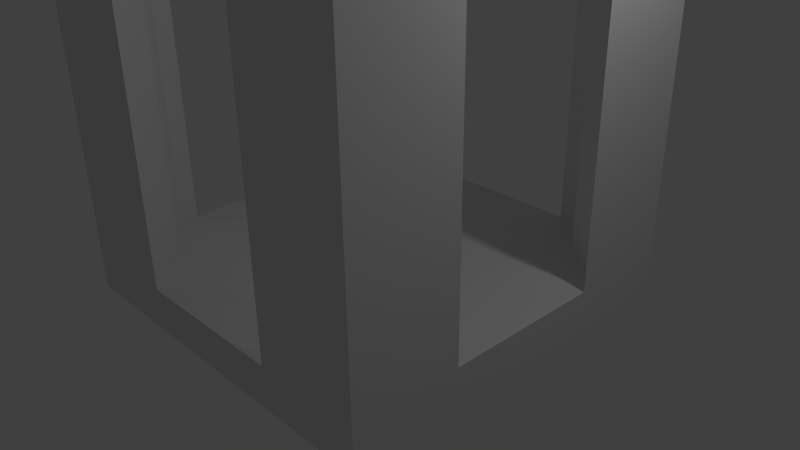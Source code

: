 # Source: block_carrefour.blend  (saved by Blender 2.79.0; exported with 4.5.12 LTS)
import bpy
from mathutils import Matrix  # noqa: F401  (used for matrix-valued properties, if any)

bpy.ops.wm.read_factory_settings(use_empty=True)
scene = bpy.context.scene
scene.name = 'Scene'

# ---- collections
col_collection_1 = bpy.data.collections.new('Collection 1'); scene.collection.children.link(col_collection_1)

# ---- materials (node trees are filled in below, after node groups)
mat_material = bpy.data.materials.new('Material')
mat_material.alpha_threshold = 0.0
mat_material.use_transparent_shadow = False
mat_material.roughness = 0.5
mat_material.line_color = (0.0, 0.0, 0.0, 1.0)

# ---- material node trees

# ---- world
world_world = bpy.data.worlds.new('World'); scene.world = world_world
world_world.color = (0.05088, 0.05088, 0.05088)
world_world.use_sun_shadow = False
world_world.sun_shadow_jitter_overblur = 0.0
world_world.cycles.sampling_method = 'NONE'
world_world.cycles.sample_map_resolution = 256

# ---- cameras
cam_camera = bpy.data.cameras.new('Camera')
cam_camera.clip_end = 100.0
cam_camera.lens = 35.0
cam_camera.sensor_width = 32.0
cam_camera.sensor_height = 18.0
cam_camera.ortho_scale = 7.314
cam_camera.dof.focus_distance = 0.0
cam_camera.dof.aperture_fstop = 128.0

# ---- lights
light_lamp = bpy.data.lights.new('Lamp', 'POINT')
light_lamp.transmission_factor = 0.0
light_lamp.cutoff_distance = 30.0
light_lamp.energy = 100.0
light_lamp.shadow_buffer_clip_start = 1.001
light_lamp.shadow_soft_size = 0.1
light_lamp.shadow_maximum_resolution = 0.006
light_lamp.use_absolute_resolution = True
light_lamp.cycles.use_multiple_importance_sampling = False

# ---- meshes
me_cube = bpy.data.meshes.new('Cube')
me_cube.from_pydata([(2.5, 2.5, -0.5), (2.5, -2.5, -0.5), (-2.5, -2.5, -0.5), (-2.5, 2.5, -0.5), (2.5, 2.5, 0.05), (2.5, -2.5, 0.05), (-2.5, -2.5, 0.05), (-2.5, 2.5, 0.05), (2.5, 1.786, 0.05), (2.5, 1.071, 0.05), (2.5, 0.3571, 0.05), (2.5, -0.3571, 0.05), (2.5, -1.071, 0.05), (2.5, -1.786, 0.05), (1.786, 2.5, 0.05), (1.071, 2.5, 0.05), (0.3571, 2.5, 0.05), (-0.3571, 2.5, 0.05), (-1.071, 2.5, 0.05), (-1.786, 2.5, 0.05), (1.786, -2.5, 0.05), (1.071, -2.5, 0.05), (0.3571, -2.5, 0.05), (-0.3571, -2.5, 0.05), (-1.071, -2.5, 0.05), (-1.786, -2.5, 0.05), (-2.5, -1.786, 0.05), (-2.5, -1.071, 0.05), (-2.5, -0.3571, 0.05), (-2.5, 0.3571, 0.05), (-2.5, 1.071, 0.05), (-2.5, 1.786, 0.05), (1.786, 1.786, 0.05), (2.338, 1.403, 0.09487), (1.786, 0.3571, 0.05), (1.786, -0.3571, 0.05), (2.338, -1.403, 0.09487), (1.786, -1.786, 0.05), (1.403, 2.338, 0.09487), (1.071, 1.071, 0.05), (1.071, 0.3571, 0.05), (1.071, -0.3571, 0.05), (1.071, -1.071, 0.05), (1.403, -2.338, 0.09487), (0.3571, 1.786, 0.05), (0.3571, 1.071, 0.05), (0.3571, 0.3571, 0.05), (0.3571, -0.3571, 0.05), (0.3571, -1.071, 0.05), (0.3571, -1.786, 0.05), (-0.3571, 1.786, 0.05), (-0.3571, 1.071, 0.05), (-0.3571, 0.3571, 0.05), (-0.3571, -0.3571, 0.05), (-0.3571, -1.071, 0.05), (-0.3571, -1.786, 0.05), (-1.403, 2.338, 0.09487), (-1.071, 1.071, 0.05), (-1.071, 0.3571, 0.05), (-1.071, -0.3571, 0.05), (-1.071, -1.071, 0.05), (-1.403, -2.338, 0.09487), (-1.786, 1.786, 0.05), (-2.338, 1.403, 0.09487), (-1.786, 0.3571, 0.05), (-1.786, -0.3571, 0.05), (-2.338, -1.403, 0.09487), (-1.786, -1.786, 0.05), (2.5, -1.786, 5.0), (2.5, -2.5, 5.0), (-1.786, 2.5, 5.0), (-2.5, 2.5, 5.0), (-1.786, -2.5, 5.0), (-2.5, -2.5, 5.0), (-2.5, 1.786, 5.0), (2.5, 2.5, 5.0), (2.5, 1.786, 5.0), (1.786, 2.5, 5.0), (1.786, -2.5, 5.0), (-2.5, -1.786, 5.0), (1.786, -1.786, 5.0), (1.786, 1.786, 5.0), (-1.786, -1.786, 5.0), (-1.786, 1.786, 5.0), (2.5, 1.786, 5.0), (2.5, 1.071, 5.0), (2.5, -1.071, 5.0), (2.5, -1.786, 5.0), (1.786, 2.5, 5.0), (1.071, 2.5, 5.0), (-1.071, 2.5, 5.0), (-1.786, 2.5, 5.0), (1.786, -2.5, 5.0), (1.071, -2.5, 5.0), (-1.071, -2.5, 5.0), (-1.786, -2.5, 5.0), (-2.5, -1.786, 5.0), (-2.5, -1.071, 5.0), (-2.5, 1.071, 5.0), (-2.5, 1.786, 5.0), (1.786, -1.786, 5.0), (1.786, 1.786, 5.0), (2.338, 1.403, 4.955), (2.338, -1.403, 4.955), (1.403, -2.338, 4.955), (1.403, 2.338, 4.955), (-1.403, -2.338, 4.955), (-1.403, 2.338, 4.955), (-1.786, -1.786, 5.0), (-1.786, 1.786, 5.0), (-2.338, 1.403, 4.955), (-2.338, -1.403, 4.955)], [], [(0, 1, 2, 3), (25, 67, 82, 72), (0, 4, 8, 9, 10, 11, 12, 13, 5, 1), (1, 5, 20, 21, 22, 23, 24, 25, 6, 2), (2, 6, 26, 27, 28, 29, 30, 31, 7, 3), (4, 0, 3, 7, 19, 18, 17, 16, 15, 14), (14, 32, 81, 77), (37, 43, 104, 100), (43, 49, 22, 21), (49, 55, 23, 22), (55, 61, 24, 23), (61, 67, 108, 106), (13, 37, 80, 68), (9, 8, 84, 85), (9, 33, 34, 10), (10, 34, 35, 11), (11, 35, 36, 12), (27, 26, 96, 97), (24, 61, 106, 94), (32, 38, 39, 33), (33, 39, 40, 34), (34, 40, 41, 35), (35, 41, 42, 36), (36, 42, 43, 37), (15, 16, 44, 38), (38, 44, 45, 39), (39, 45, 46, 40), (40, 46, 47, 41), (41, 47, 48, 42), (42, 48, 49, 43), (16, 17, 50, 44), (44, 50, 51, 45), (45, 51, 52, 46), (46, 52, 53, 47), (47, 53, 54, 48), (48, 54, 55, 49), (17, 18, 56, 50), (50, 56, 57, 51), (51, 57, 58, 52), (52, 58, 59, 53), (53, 59, 60, 54), (54, 60, 61, 55), (32, 14, 88, 101), (56, 62, 63, 57), (57, 63, 64, 58), (58, 64, 65, 59), (59, 65, 66, 60), (60, 66, 67, 61), (19, 7, 71, 70), (33, 9, 85, 102), (63, 30, 29, 64), (64, 29, 28, 65), (65, 28, 27, 66), (66, 27, 97, 111), (82, 79, 73, 72), (68, 80, 78, 69), (75, 77, 81, 76), (70, 71, 74, 83), (5, 13, 68, 69), (26, 6, 73, 79), (37, 20, 78, 80), (4, 14, 77, 75), (20, 5, 69, 78), (31, 62, 83, 74), (8, 4, 75, 76), (7, 31, 74, 71), (67, 26, 79, 82), (6, 25, 72, 73), (32, 8, 76, 81), (62, 19, 70, 83), (100, 104, 93, 92), (106, 108, 95, 94), (84, 101, 102, 85), (86, 103, 100, 87), (88, 89, 105, 101), (90, 91, 109, 107), (109, 99, 98, 110), (111, 97, 96, 108), (37, 13, 87, 100), (56, 18, 90, 107), (15, 38, 105, 89), (13, 12, 86, 87), (31, 30, 98, 99), (8, 32, 101, 84), (19, 62, 109, 91), (30, 63, 110, 98), (63, 62, 109, 110), (12, 36, 103, 86), (43, 21, 93, 104), (21, 20, 92, 93), (14, 15, 89, 88), (26, 67, 108, 96), (67, 66, 111, 108), (67, 25, 95, 108), (32, 33, 102, 101), (25, 24, 94, 95), (18, 19, 91, 90), (62, 31, 99, 109), (62, 56, 107, 109), (38, 32, 101, 105), (36, 37, 100, 103), (20, 37, 100, 92)])
me_cube.materials.append(mat_material)
me_cube.use_remesh_preserve_volume = False
me_cube.use_remesh_preserve_attributes = False
me_cube.use_mirror_vertex_groups = False
me_cube.update()

# ---- objects
ob_cube = bpy.data.objects.new('Cube', me_cube)
ob_lamp = bpy.data.objects.new('Lamp', light_lamp)
ob_camera = bpy.data.objects.new('Camera', cam_camera)

# ---- transforms, parenting, visibility, modifiers, constraints
ob_cube.location = (0.0, 0.0, 0.0)
ob_cube.lock_rotations_4d = False
ob_cube.empty_display_type = 'ARROWS'
ob_cube.lineart.crease_threshold = 0.0
ob_lamp.location = (4.076, 1.005, 5.904)
ob_lamp.rotation_euler = (0.6503, 0.05522, 1.866)
ob_lamp.lock_rotations_4d = False
ob_lamp.empty_display_type = 'ARROWS'
ob_lamp.color = (0.0, 0.0, 0.0, 0.0)
ob_lamp.lineart.crease_threshold = 0.0
ob_camera.location = (7.481, -6.508, 5.344)
ob_camera.rotation_euler = (1.109, 0.01082, 0.8149)
ob_camera.lock_rotations_4d = False
ob_camera.empty_display_type = 'ARROWS'
ob_camera.color = (0.0, 0.0, 0.0, 0.0)
ob_camera.display_type = 'WIRE'
ob_camera.lineart.crease_threshold = 0.0

# ---- collection membership
col_collection_1.objects.link(ob_cube)
col_collection_1.objects.link(ob_lamp)
col_collection_1.objects.link(ob_camera)

# ---- scene / render settings (as saved in the file)
scene.camera = ob_camera
scene.frame_start = 1; scene.frame_end = 250; scene.frame_set(2)
scene.render.engine = 'BLENDER_EEVEE_NEXT'
scene.render.resolution_percentage = 50
scene.render.dither_intensity = 0.0
scene.cycles.use_denoising = False
scene.cycles.samples = 10
scene.cycles.sampling_pattern = 'TABULATED_SOBOL'
scene.cycles.light_sampling_threshold = 0.0
scene.cycles.use_adaptive_sampling = False
scene.cycles.use_light_tree = False
scene.cycles.blur_glossy = 0.0
scene.cycles.pixel_filter_type = 'GAUSSIAN'
scene.cycles.sample_clamp_indirect = 0.0
scene.view_settings.view_transform = 'Standard'
bpy.context.view_layer.update()

